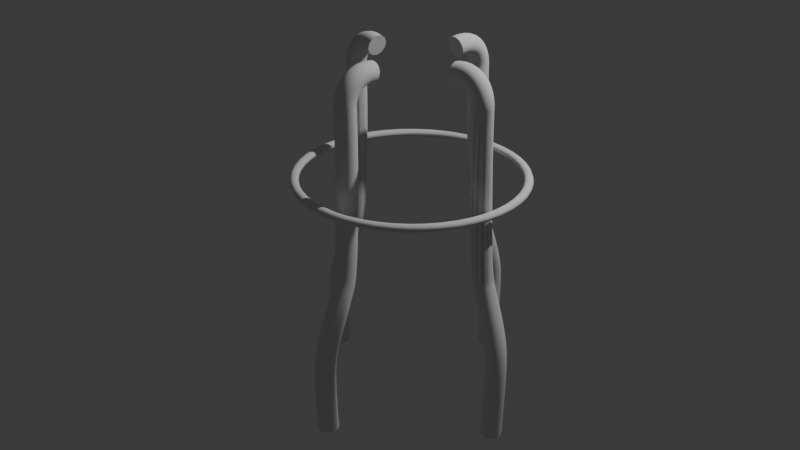 # Source: Barstool.blend  (saved by Blender 4.5.90; exported with 4.5.12 LTS)
import bpy
from mathutils import Matrix  # noqa: F401  (used for matrix-valued properties, if any)

bpy.ops.wm.read_factory_settings(use_empty=True)
scene = bpy.context.scene
scene.name = 'Scene'

# ---- collections
col_collection = bpy.data.collections.new('Collection'); scene.collection.children.link(col_collection)

# ---- world
world_world = bpy.data.worlds.new('World'); scene.world = world_world
world_world.use_nodes = True; world_world.node_tree.nodes.clear()
_N = world_world.node_tree.nodes; _L = world_world.node_tree.links
n0 = _N.new('ShaderNodeOutputWorld'); n0.name = 'World Output'; n0.location = (200, 100)
n1 = _N.new('ShaderNodeBackground'); n1.name = 'Background'; n1.location = (-200, 100)
n1.inputs[0].default_value = (0.05088, 0.05088, 0.05088, 1.0)
_L.new(n1.outputs[0], n0.inputs[0])
n0.is_active_output = True
world_world.color = (0.05088, 0.05088, 0.05088)
world_world.sun_shadow_jitter_overblur = 0.0

# ---- cameras
cam_camera = bpy.data.cameras.new('Camera')
cam_camera.clip_end = 100.0
cam_camera.ortho_scale = 7.314

# ---- lights
light_light = bpy.data.lights.new('Light', 'POINT')
light_light.energy = 1000.0
light_light.shadow_soft_size = 0.1

# ---- curves / text
cu_b_ziercurve_004 = bpy.data.curves.new('BézierCurve.004', 'CURVE')
cu_b_ziercurve_004.dimensions = '3D'
_sp = cu_b_ziercurve_004.splines.new('BEZIER'); _sp.bezier_points.add(3)
_sp.bezier_points.foreach_set('co', [-1.049, -0.5359, 2.664, -1.072, -0.8526, 2.428, -1.245, -0.9401, 0.6878, -1.456, -1.156, -0.8301])
_sp.bezier_points.foreach_set('handle_left', [-1.056, -0.4712, 2.651, -1.066, -0.8534, 2.494, -1.232, -0.8922, 0.8216, -1.357, -1.2, 0.1652])
_sp.bezier_points.foreach_set('handle_right', [-1.022, -0.7992, 2.715, -1.142, -0.8441, 1.725, -1.311, -1.177, 0.02487, -1.564, -1.108, -1.917])
for _p, _l, _r in zip(_sp.bezier_points, ['ALIGNED', 'ALIGNED', 'ALIGNED', 'ALIGNED'], ['ALIGNED', 'ALIGNED', 'ALIGNED', 'ALIGNED']): _p.handle_left_type = _l; _p.handle_right_type = _r
_sp.bezier_points.foreach_set('radius', [0.86, 0.86, 0.86, 0.86])
_sp.bezier_points.foreach_set('tilt', [-0.4856, -0.4856, 0.0, 0.0])
_sp.order_u = 0
_sp.order_v = 0
_sp = cu_b_ziercurve_004.splines.new('BEZIER'); _sp.bezier_points.add(1)
_sp.bezier_points.foreach_set('co', [-1.072, -0.8526, 2.428, -1.245, -0.9401, 0.6878])
_sp.bezier_points.foreach_set('handle_left', [-1.066, -0.8534, 2.494, -1.232, -0.8922, 0.8216])
_sp.bezier_points.foreach_set('handle_right', [-1.142, -0.8441, 1.725, -1.311, -1.177, 0.02487])
for _p, _l, _r in zip(_sp.bezier_points, ['ALIGNED', 'ALIGNED'], ['ALIGNED', 'ALIGNED']): _p.handle_left_type = _l; _p.handle_right_type = _r
_sp.bezier_points.foreach_set('radius', [0.86, 0.86])
_sp.bezier_points.foreach_set('tilt', [-0.4856, 0.0])
_sp.order_u = 0
_sp.order_v = 0
cu_b_ziercurve_004.use_path = True
cu_b_ziercurve_004.bevel_resolution = 23
cu_b_ziercurve_004.bevel_depth = 0.12
cu_b_ziercurve_004.fill_mode = 'FULL'
cu_b_ziercurve_004.use_fill_caps = True
cu_b_ziercurve_001 = bpy.data.curves.new('BézierCurve.001', 'CURVE')
cu_b_ziercurve_001.dimensions = '3D'
_sp = cu_b_ziercurve_001.splines.new('BEZIER'); _sp.bezier_points.add(3)
_sp.bezier_points.foreach_set('co', [-1.049, -0.5359, 2.664, -1.072, -0.8526, 2.428, -1.245, -0.9401, 0.6878, -1.456, -1.156, -0.8301])
_sp.bezier_points.foreach_set('handle_left', [-1.056, -0.4712, 2.651, -1.066, -0.8534, 2.494, -1.232, -0.8922, 0.8216, -1.357, -1.2, 0.1652])
_sp.bezier_points.foreach_set('handle_right', [-1.022, -0.7992, 2.715, -1.142, -0.8441, 1.725, -1.311, -1.177, 0.02487, -1.564, -1.108, -1.917])
for _p, _l, _r in zip(_sp.bezier_points, ['ALIGNED', 'ALIGNED', 'ALIGNED', 'ALIGNED'], ['ALIGNED', 'ALIGNED', 'ALIGNED', 'ALIGNED']): _p.handle_left_type = _l; _p.handle_right_type = _r
_sp.bezier_points.foreach_set('radius', [0.86, 0.86, 0.86, 0.86])
_sp.bezier_points.foreach_set('tilt', [-0.4856, -0.4856, 0.0, 0.0])
_sp.order_u = 0
_sp.order_v = 0
_sp = cu_b_ziercurve_001.splines.new('BEZIER'); _sp.bezier_points.add(1)
_sp.bezier_points.foreach_set('co', [-1.072, -0.8526, 2.428, -1.245, -0.9401, 0.6878])
_sp.bezier_points.foreach_set('handle_left', [-1.066, -0.8534, 2.494, -1.232, -0.8922, 0.8216])
_sp.bezier_points.foreach_set('handle_right', [-1.142, -0.8441, 1.725, -1.311, -1.177, 0.02487])
for _p, _l, _r in zip(_sp.bezier_points, ['ALIGNED', 'ALIGNED'], ['ALIGNED', 'ALIGNED']): _p.handle_left_type = _l; _p.handle_right_type = _r
_sp.bezier_points.foreach_set('radius', [0.86, 0.86])
_sp.bezier_points.foreach_set('tilt', [-0.4856, 0.0])
_sp.order_u = 0
_sp.order_v = 0
cu_b_ziercurve_001.use_path = True
cu_b_ziercurve_001.bevel_depth = 0.12
cu_b_ziercurve_001.fill_mode = 'FULL'
cu_b_ziercurve_001.use_fill_caps = True
cu_b_ziercircle = bpy.data.curves.new('BézierCircle', 'CURVE')
cu_b_ziercircle.dimensions = '3D'
_sp = cu_b_ziercircle.splines.new('BEZIER'); _sp.bezier_points.add(3)
_sp.bezier_points.foreach_set('co', [-1.0, 0.0, 0.0, 0.0, 1.0, 0.0, 1.0, 0.0, 0.0, 0.0, -1.0, 0.0])
_sp.bezier_points.foreach_set('handle_left', [-1.0, -0.5521, 0.0, -0.5521, 1.0, 0.0, 1.0, 0.5521, 0.0, 0.5521, -1.0, 0.0])
_sp.bezier_points.foreach_set('handle_right', [-1.0, 0.5521, 0.0, 0.5521, 1.0, 0.0, 1.0, -0.5521, 0.0, -0.5521, -1.0, 0.0])
for _p, _l, _r in zip(_sp.bezier_points, ['AUTO', 'AUTO', 'AUTO', 'AUTO'], ['AUTO', 'AUTO', 'AUTO', 'AUTO']): _p.handle_left_type = _l; _p.handle_right_type = _r
_sp.order_u = 0
_sp.order_v = 0
_sp.use_cyclic_u = True
cu_b_ziercircle.use_path = True
cu_b_ziercircle.bevel_resolution = 3
cu_b_ziercircle.bevel_depth = 0.04
cu_b_ziercircle.fill_mode = 'FULL'

# ---- objects
ob_light = bpy.data.objects.new('Light', light_light)
ob_camera = bpy.data.objects.new('Camera', cam_camera)
ob_empty = bpy.data.objects.new('Empty', None)
ob_b_ziercurve = bpy.data.objects.new('BézierCurve', cu_b_ziercurve_004)
ob_b_ziercurve_001 = bpy.data.objects.new('BézierCurve.001', cu_b_ziercurve_001)
ob_b_ziercircle = bpy.data.objects.new('BézierCircle', cu_b_ziercircle)

# ---- transforms, parenting, visibility, modifiers, constraints
ob_light.location = (2.661, 3.319, 5.904)
ob_light.rotation_euler = (0.6503, 0.05522, 1.866)
ob_light.lock_rotations_4d = False
ob_light.empty_display_type = 'ARROWS'
ob_light.color = (0.0, 0.0, 0.0, 0.0)
ob_light.lineart.crease_threshold = 0.0
ob_camera.location = (7.359, -6.926, 4.958)
ob_camera.rotation_euler = (1.109, 0.0, 0.8149)
ob_camera.lock_rotations_4d = False
ob_camera.empty_display_type = 'ARROWS'
ob_camera.color = (0.0, 0.0, 0.0, 0.0)
ob_camera.display_type = 'WIRE'
ob_camera.lineart.crease_threshold = 0.0
ob_empty.location = (-0.354, -3.258, 0.0)
ob_empty.rotation_euler = (1.571, -0.0, 1.571)
ob_empty.empty_display_type = 'IMAGE'
ob_empty.empty_display_size = 5.0
ob_b_ziercurve.location = (1.373, 0.2638, -1.066)
ob_b_ziercurve.rotation_euler = (0.0, -0.1164, 0.0)
ob_b_ziercurve.scale = (1.06, 1.06, 1.06)
_m = ob_b_ziercurve.modifiers.new('Mirror', 'MIRROR')
_m.use_axis = (False, True, False)
_m.use_bisect_axis = (False, False, True)
ob_b_ziercurve_001.location = (0.001844, 1.649, -1.066)
ob_b_ziercurve_001.rotation_euler = (0.0, -0.1047, 1.549)
ob_b_ziercurve_001.scale = (1.06, 1.06, 1.06)
_m = ob_b_ziercurve_001.modifiers.new('Mirror', 'MIRROR')
_m.use_axis = (False, True, False)
_m.use_bisect_axis = (False, False, True)
ob_b_ziercircle.location = (-0.1024, 0.267, 0.3594)
ob_b_ziercircle.scale = (1.193, 1.193, 1.0)

# ---- collection membership
col_collection.objects.link(ob_light)
col_collection.objects.link(ob_camera)
col_collection.objects.link(ob_empty)
col_collection.objects.link(ob_b_ziercurve)
col_collection.objects.link(ob_b_ziercurve_001)
col_collection.objects.link(ob_b_ziercircle)

# ---- scene / render settings (as saved in the file)
scene.camera = ob_camera
scene.frame_start = 1; scene.frame_end = 250; scene.frame_set(127)
scene.render.engine = 'BLENDER_EEVEE_NEXT'
bpy.context.view_layer.update()
